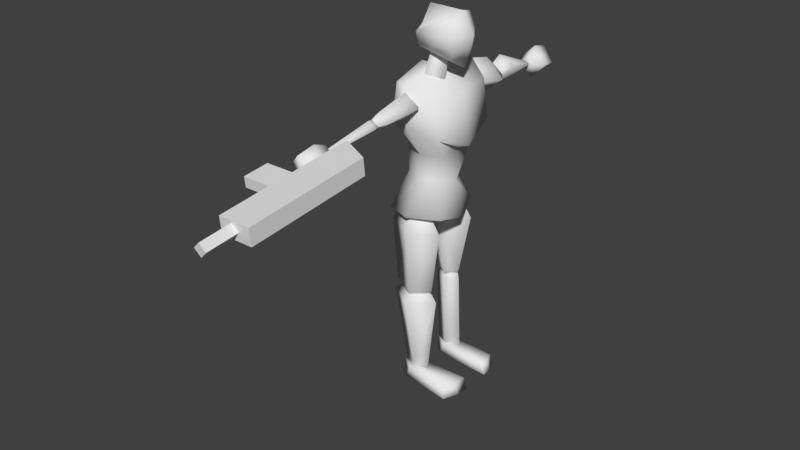 # Source: icegunner.blend  (saved by Blender 2.78.0; exported with 4.5.12 LTS)
import bpy
from mathutils import Matrix  # noqa: F401  (used for matrix-valued properties, if any)

bpy.ops.wm.read_factory_settings(use_empty=True)
scene = bpy.context.scene
scene.name = 'Scene'

# ---- collections
col_collection_1 = bpy.data.collections.new('Collection 1'); scene.collection.children.link(col_collection_1)

# ---- materials (node trees are filled in below, after node groups)
mat_vc = bpy.data.materials.new('vc')
mat_vc.alpha_threshold = 0.0
mat_vc.use_transparent_shadow = False
mat_vc.roughness = 0.5
mat_vc.line_color = (0.0, 0.0, 0.0, 1.0)

# ---- material node trees

# ---- world
world_world = bpy.data.worlds.new('World'); scene.world = world_world
world_world.color = (0.05088, 0.05088, 0.05088)
world_world.use_sun_shadow = False
world_world.sun_shadow_jitter_overblur = 0.0
world_world.cycles.sampling_method = 'MANUAL'

# ---- meshes
me_cube_001 = bpy.data.meshes.new('Cube.001')
me_cube_001.from_pydata([(-3.671, -2.55, 30.03), (-3.695, -2.55, 31.92), (-3.671, -0.6448, 30.03), (-3.695, -0.6448, 31.92), (-1.981, -2.55, 31.54), (-2.005, -2.55, 33.43), (-1.776, -0.6448, 31.72), (-1.8, -0.6448, 33.62), (-2.928, -1.358, 31.07), (-2.943, -1.358, 32.21), (-2.928, 1.307, 31.07), (-2.943, 1.307, 32.21), (-2.582, -1.358, 31.38), (-2.597, -1.358, 32.52), (-2.582, 1.307, 31.38), (-2.597, 1.307, 32.52), (-4.111, -1.811, 30.56), (-4.12, -1.417, 31.29), (-4.101, -1.421, 29.82), (-4.111, -1.027, 30.56), (-3.351, -1.811, 31.27), (-3.36, -1.417, 32.01), (-3.342, -1.421, 30.54), (-3.351, -1.027, 31.27)], [], [(0, 1, 3, 2), (2, 3, 7, 6), (6, 7, 5, 4), (4, 5, 1, 0), (2, 6, 4, 0), (7, 3, 1, 5), (8, 9, 11, 10), (10, 11, 15, 14), (14, 15, 13, 12), (12, 13, 9, 8), (10, 14, 12, 8), (15, 11, 9, 13), (16, 17, 19, 18), (18, 19, 23, 22), (22, 23, 21, 20), (20, 21, 17, 16), (18, 22, 20, 16), (23, 19, 17, 21)])
_ca = me_cube_001.color_attributes.new('Col', 'BYTE_COLOR', 'CORNER')
_ca.data.foreach_set('color', [0.6105, 0.8469, 0.9911, 1.0, 0.0382, 0.0382, 0.04971, 1.0, 0.03955, 0.03955, 0.05127, 1.0, 0.0382, 0.0382, 0.04971, 1.0, 0.0382, 0.0382, 0.04971, 1.0, 0.03955, 0.03955, 0.05127, 1.0, 0.03955, 0.03955, 0.05127, 1.0, 0.03955, 0.03955, 0.05127, 1.0, 0.0382, 0.0382, 0.04971, 1.0, 0.0382, 0.0382, 0.04971, 1.0, 0.5457, 0.7454, 0.8796, 1.0, 0.03955, 0.03955, 0.05127, 1.0, 0.03955, 0.03955, 0.05127, 1.0, 0.6038, 0.8388, 0.9734, 1.0, 0.0382, 0.0382, 0.04971, 1.0, 0.6105, 0.8469, 0.9911, 1.0, 0.03689, 0.03689, 0.04817, 1.0, 0.03955, 0.03955, 0.05127, 1.0, 0.03955, 0.03955, 0.05127, 1.0, 0.5841, 0.807, 0.9387, 1.0, 0.03955, 0.03955, 0.05127, 1.0, 0.03955, 0.03955, 0.05127, 1.0, 0.0382, 0.0382, 0.04971, 1.0, 0.5583, 0.7758, 0.8879, 1.0, 0.01938, 0.01938, 0.02416, 1.0, 0.01938, 0.01938, 0.02416, 1.0, 0.01938, 0.01938, 0.02416, 1.0, 0.01938, 0.01938, 0.02416, 1.0, 0.01938, 0.01938, 0.02416, 1.0, 0.02029, 0.02029, 0.02519, 1.0, 0.01938, 0.01938, 0.02416, 1.0, 0.01938, 0.01938, 0.02416, 1.0, 0.01938, 0.01938, 0.02416, 1.0, 0.01938, 0.01938, 0.02416, 1.0, 0.01938, 0.01938, 0.02416, 1.0, 0.02029, 0.02029, 0.02519, 1.0, 1.0, 1.0, 1.0, 1.0, 1.0, 1.0, 1.0, 1.0, 1.0, 1.0, 1.0, 1.0, 1.0, 1.0, 1.0, 1.0, 0.02029, 0.02029, 0.02519, 1.0, 0.01938, 0.01938, 0.02416, 1.0, 0.01938, 0.01938, 0.02416, 1.0, 0.01938, 0.01938, 0.02416, 1.0, 0.01938, 0.01938, 0.02416, 1.0, 0.01938, 0.01938, 0.02416, 1.0, 0.01938, 0.01938, 0.02416, 1.0, 0.01938, 0.01938, 0.02416, 1.0, 0.01938, 0.01938, 0.02416, 1.0, 0.01938, 0.01938, 0.02416, 1.0, 0.01938, 0.01938, 0.02416, 1.0, 0.01938, 0.01938, 0.02416, 1.0, 0.01938, 0.01938, 0.02416, 1.0, 0.01938, 0.01938, 0.02416, 1.0, 0.01938, 0.01938, 0.02416, 1.0, 0.01938, 0.01938, 0.02416, 1.0, 1.0, 1.0, 1.0, 1.0, 1.0, 1.0, 1.0, 1.0, 1.0, 1.0, 1.0, 1.0, 1.0, 1.0, 1.0, 1.0, 0.01938, 0.01938, 0.02416, 1.0, 0.01938, 0.01938, 0.02416, 1.0, 0.1946, 0.2542, 0.3005, 1.0, 0.552, 0.7605, 0.8879, 1.0, 0.1912, 0.2542, 0.3005, 1.0, 0.01938, 0.01938, 0.02416, 1.0, 0.01938, 0.01938, 0.02416, 1.0, 0.552, 0.7605, 0.8879, 1.0, 0.01938, 0.01938, 0.02416, 1.0, 0.01938, 0.01938, 0.02416, 1.0, 0.01938, 0.01938, 0.02416, 1.0, 0.01938, 0.01938, 0.02416, 1.0])
me_cube_001.materials.append(mat_vc)
me_cube_001.use_remesh_preserve_volume = False
me_cube_001.use_remesh_preserve_attributes = False
me_cube_001.use_mirror_vertex_groups = False
me_cube_001.use_paint_bone_selection = False
me_cube_001.use_paint_mask = True
me_cube_001.update()
me_cube = bpy.data.meshes.new('Cube')
me_cube.from_pydata([(1.033, 1.034, 5.98), (0.6597, -0.912, 6.519), (0.6638, 0.5308, 7.486), (0.3709, -0.6021, 7.266), (1.281, 1.001, 9.326), (1.216, -1.043, 9.046), (1.753, 0.4614, 10.77), (1.321, -0.7926, 10.29), (0.5491, 0.03524, 3.533), (0.2322, 0.04875, 5.598), (0.8479, 0.6077, 3.548), (0.8244, 1.066, 5.749), (0.8546, -0.3663, 3.531), (0.8236, -0.8254, 5.659), (1.19, 0.01215, 3.531), (1.403, 0.01635, 5.708), (0.65, 0.02053, 3.162), (0.8365, 0.2693, 3.174), (0.8657, -0.2791, 3.157), (1.095, -0.005092, 3.162), (0.4423, 0.04622, 6.499), (0.7088, 0.662, 6.493), (0.732, -0.3492, 6.492), (1.043, 0.01896, 6.49), (1.288, 0.03756, 6.708), (0.6939, -0.08971, 7.22), (1.491, 0.02747, 9.417), (1.704, 0.05133, 10.78), (0.6821, -0.00805, 0.5969), (0.5451, 0.03071, 3.201), (0.8717, 0.4037, 0.6127), (0.8572, 0.5266, 3.195), (0.8772, -0.4712, 0.6085), (0.859, -0.3815, 3.203), (1.085, -0.03347, 0.5978), (1.203, 0.009483, 3.205), (0.8297, -0.01189, 0.3417), (0.877, 0.2158, 0.3472), (0.891, -0.2615, 0.3428), (0.9586, -0.03435, 0.3383), (0.6875, 0.01496, 3.595), (0.8404, 0.2804, 3.598), (0.859, -0.297, 3.611), (1.103, -0.006432, 3.608), (2.415, 0.01645, 9.309), (1.461, 0.0218, 9.596), (2.469, 0.6542, 9.864), (1.53, 0.4888, 10.15), (2.471, -0.685, 9.87), (1.511, -0.4845, 10.0), (2.532, -0.01457, 10.47), (1.725, 0.00553, 10.65), (3.189, 0.005795, 9.636), (3.209, 0.1653, 9.776), (3.204, -0.1882, 9.774), (3.221, -0.01106, 9.92), (1.178, 0.01672, 9.86), (1.199, 0.2301, 10.03), (1.203, -0.2265, 10.04), (1.229, 0.01085, 10.24), (4.756, -0.0178, 9.555), (2.873, 0.02288, 9.335), (4.773, 0.1002, 9.642), (2.995, 0.1355, 9.794), (4.759, -0.1531, 9.641), (3.327, -0.4699, 10.07), (4.772, -0.04322, 9.751), (3.213, -0.03449, 10.39), (4.896, -0.01524, 9.605), (4.898, 0.02749, 9.625), (4.899, -0.07597, 9.635), (4.903, -0.02493, 9.667), (3.046, 0.04495, 9.615), (3.067, 0.2158, 9.798), (3.058, -0.214, 9.833), (2.862, -0.0282, 10.19), (0.8133, -0.8132, 8.673), (0.6951, 0.7264, 8.658), (1.101, -0.1031, 8.657), (0.5739, -1.766, 0.07551), (0.5915, -1.628, 0.453), (0.7121, 0.2258, 0.09036), (0.6305, 0.02062, 0.5771), (1.286, -1.598, 0.08146), (1.244, -1.517, 0.4476), (1.13, 0.2468, 0.08876), (1.212, 0.01332, 0.5691), (0.9216, 0.5028, 0.07861), (0.9213, 0.4651, 0.6035), (0.9178, -1.747, 0.08258), (0.9053, -1.636, 0.4441), (4.956, 0.04774, 9.385), (4.979, -0.1848, 9.612), (4.979, 0.2763, 9.616), (5.002, 0.04363, 9.843), (5.944, 0.04102, 9.157), (5.867, -0.4071, 9.499), (5.867, 0.4924, 9.507), (6.044, 0.03325, 9.961), (5.348, 0.5872, 9.586), (5.403, 0.03715, 10.12), (5.293, 0.0469, 9.038), (5.348, -0.5035, 9.576), (0.4145, 0.04215, 10.77), (0.2785, 0.01212, 11.48), (-0.01734, 0.02207, 10.36), (0.1841, -0.163, 11.62), (0.5798, -0.7593, 11.26), (0.5767, -0.738, 12.56), (0.5527, 0.07666, 11.5), (0.5802, -0.109, 12.49), (0.5959, 0.2123, 11.91), (0.5662, -0.9789, 11.86), (-1.009, 1.02, 6.187), (-0.9511, -0.9157, 6.248), (-0.01382, -1.089, 6.087), (-0.1339, 1.153, 6.163), (-0.6668, 0.5305, 7.473), (-0.6846, -0.6093, 7.44), (-0.003213, -0.8135, 7.265), (0.0001788, 0.7945, 7.492), (-1.276, 0.6928, 9.324), (-1.214, -1.041, 9.033), (-0.5156, 1.122, 9.356), (-0.0028, -1.261, 8.564), (-1.471, 0.3696, 10.66), (-1.036, -0.7872, 9.706), (0.009229, 0.6143, 10.89), (0.009656, -1.009, 10.26), (-0.3979, 0.02364, 3.543), (-0.2306, 0.04863, 5.581), (-0.8445, 0.8333, 3.554), (-0.8275, 1.069, 5.734), (-0.8517, -0.5596, 3.544), (-0.8265, -0.8277, 5.646), (-1.347, -0.007096, 3.542), (-1.404, 0.01633, 5.703), (-0.635, 0.01979, 3.175), (-0.8353, 0.2868, 3.185), (-0.8655, -0.2975, 3.174), (-1.111, -0.006263, 3.175), (-0.5284, 0.04804, 6.38), (-0.7976, 0.6739, 6.375), (-0.8219, -0.3555, 6.376), (-1.141, 0.02054, 6.38), (-1.47, 0.02399, 6.277), (0.2656, 0.03925, 5.765), (-0.9075, -0.1078, 7.478), (-1.486, 0.02688, 9.399), (-1.484, 0.05438, 10.6), (0.01107, 0.06532, 10.86), (-0.6802, -0.00766, 0.6039), (-0.2442, 0.02248, 3.181), (-0.8716, 0.4075, 0.6226), (-0.8517, 0.9312, 3.184), (-0.8772, -0.4744, 0.6179), (-0.8506, -0.7539, 3.183), (-1.087, -0.03317, 0.6051), (-1.517, -0.01353, 3.186), (-0.8297, -0.01189, 0.3417), (-0.877, 0.2158, 0.3472), (-0.891, -0.2615, 0.3428), (-0.9586, -0.03435, 0.3383), (-0.6648, 0.0136, 3.625), (-0.8462, 0.3127, 3.63), (-0.8662, -0.3347, 3.634), (-1.144, -0.009159, 3.635), (-2.639, 0.006857, 9.61), (-1.444, 0.02665, 9.604), (-2.664, 0.3183, 9.873), (-1.488, 0.4812, 9.998), (-2.666, -0.3417, 9.878), (-1.49, -0.4775, 9.998), (-2.7, -0.01232, 10.17), (-1.536, 0.001988, 10.43), (-3.11, 0.004519, 9.721), (-3.128, 0.1401, 9.837), (-3.123, -0.1625, 9.836), (-3.137, -0.01067, 9.958), (-1.18, 0.02311, 9.858), (-1.199, 0.2313, 10.02), (-1.201, -0.2251, 10.04), (-1.223, 0.004639, 10.24), (-5.017, -0.01478, 9.527), (-3.134, 0.002069, 9.635), (-5.022, 0.1013, 9.613), (-3.16, 0.2364, 9.824), (-5.023, -0.1497, 9.617), (-3.161, -0.2614, 9.826), (-5.037, -0.02478, 9.716), (-3.186, -0.0126, 10.04), (-5.149, -0.01524, 9.576), (-5.151, 0.02749, 9.596), (-5.152, -0.07597, 9.606), (-5.157, -0.02493, 9.638), (-2.855, 0.003353, 9.721), (-2.871, 0.1626, 9.84), (-2.872, -0.1892, 9.854), (-2.891, -0.01207, 9.999), (0.002796, 0.9976, 8.549), (-0.6507, -0.7889, 8.278), (-0.006865, -0.8827, 8.424), (-0.4536, 0.724, 8.336), (-0.9253, -0.1123, 8.265), (-0.4413, -1.785, 0.0744), (-0.4283, -1.645, 0.4543), (-0.7096, 0.2234, 0.09184), (-0.6292, 0.01619, 0.5769), (-1.418, -1.561, 0.08091), (-1.408, -1.485, 0.447), (-1.132, 0.2441, 0.09019), (-1.214, 0.00847, 0.5686), (-0.9216, 0.5028, 0.07861), (-0.9213, 0.4651, 0.6036), (-0.9179, -1.767, 0.08308), (-0.9053, -1.661, 0.4475), (-4.874, 0.0476, 9.402), (-4.896, -0.1742, 9.619), (-4.896, 0.2656, 9.623), (-4.918, 0.04368, 9.839), (-5.95, 0.04102, 9.162), (-5.882, -0.312, 9.525), (-5.882, 0.3962, 9.531), (-6.025, 0.03444, 9.896), (-5.343, 0.469, 9.585), (-5.387, 0.03827, 10.01), (-5.3, 0.04589, 9.157), (-5.343, -0.3852, 9.578), (-0.318, -0.3162, 10.42), (-0.1474, 0.2946, 10.41), (-0.01143, 0.2317, 10.84), (-0.00262, 0.06476, 11.42), (-0.167, -0.4465, 10.62), (-0.006906, -0.4295, 11.36), (-0.6266, 0.03769, 10.66), (-0.2874, 0.008852, 11.46), (-0.2387, -0.01258, 10.42), (1.219e-10, -0.09336, 11.62), (1.385e-09, -0.2585, 11.61), (-0.1841, -0.163, 11.62), (-0.0005276, -1.016, 10.99), (0.00337, -0.9507, 12.72), (-0.007848, 0.1643, 11.45), (0.002231, 0.2989, 12.74), (-0.3364, -0.7654, 11.21), (-0.5315, -0.7898, 12.52), (-0.5727, 0.09197, 11.53), (-0.7835, 0.03719, 12.22), (-0.003293, -1.233, 11.62), (-0.006056, 0.5196, 11.99), (-0.657, 0.209, 11.58), (-0.5714, -0.9807, 11.65), (-0.0049, -1.309, 12.03), (-0.003533, 0.4796, 12.27), (0.5919, 0.217, 12.23), (0.5678, -0.9445, 12.2), (-0.7861, 0.2149, 12.06), (-0.7286, -1.023, 12.02)], [], [(24, 1, 115, 146), (201, 76, 5, 124), (24, 25, 3, 1), (1, 3, 119, 115), (4, 123, 127, 6), (2, 0, 116, 120), (78, 77, 4, 26), (77, 199, 123, 4), (27, 150, 128, 7), (124, 5, 7, 128), (26, 4, 6, 27), (8, 9, 11, 10), (10, 11, 15, 14), (14, 15, 13, 12), (12, 13, 9, 8), (10, 14, 19, 17), (11, 9, 20, 21), (17, 19, 18, 16), (8, 10, 17, 16), (14, 12, 18, 19), (12, 8, 16, 18), (23, 21, 20, 22), (9, 13, 22, 20), (15, 11, 21, 23), (13, 15, 23, 22), (5, 26, 27, 7), (6, 127, 150, 27), (76, 78, 26, 5), (0, 2, 25, 24), (0, 24, 146, 116), (28, 29, 31, 30), (30, 31, 35, 34), (34, 35, 33, 32), (32, 33, 29, 28), (30, 34, 39, 37), (31, 29, 40, 41), (37, 39, 38, 36), (28, 30, 37, 36), (34, 32, 38, 39), (32, 28, 36, 38), (43, 41, 40, 42), (29, 33, 42, 40), (35, 31, 41, 43), (33, 35, 43, 42), (44, 45, 47, 46), (46, 47, 51, 50), (50, 51, 49, 48), (48, 49, 45, 44), (46, 50, 55, 53), (47, 45, 56, 57), (53, 55, 54, 52), (44, 46, 53, 52), (50, 48, 54, 55), (48, 44, 52, 54), (59, 57, 56, 58), (45, 49, 58, 56), (51, 47, 57, 59), (49, 51, 59, 58), (60, 61, 63, 62), (62, 63, 67, 66), (66, 67, 65, 64), (64, 65, 61, 60), (62, 66, 71, 69), (63, 61, 72, 73), (69, 71, 70, 68), (60, 62, 69, 68), (66, 64, 70, 71), (64, 60, 68, 70), (75, 73, 72, 74), (61, 65, 74, 72), (67, 63, 73, 75), (65, 67, 75, 74), (3, 25, 78, 76), (2, 120, 199, 77), (25, 2, 77, 78), (119, 3, 76, 201), (79, 80, 82, 81), (87, 88, 86, 85), (85, 86, 84, 83), (89, 90, 80, 79), (87, 85, 83, 89), (88, 82, 80, 90), (86, 88, 90, 84), (81, 87, 89, 79), (83, 84, 90, 89), (81, 82, 88, 87), (91, 92, 94, 93), (99, 100, 98, 97), (98, 95, 97), (101, 102, 92, 91), (99, 97, 95, 101), (100, 94, 92, 102), (98, 100, 102, 96), (93, 99, 101, 91), (95, 96, 102, 101), (93, 94, 100, 99), (98, 96, 95), (233, 104, 106, 238), (230, 231, 104, 103), (103, 104, 233, 232), (104, 231, 237, 106), (230, 103, 105, 229), (103, 232, 228, 105), (106, 237, 238), (107, 112, 248, 240), (253, 243, 110, 254), (254, 110, 108, 255), (255, 108, 241, 252), (242, 109, 107, 240), (110, 243, 241, 108), (109, 111, 112, 107), (242, 249, 111, 109), (145, 146, 115, 114), (201, 124, 122, 200), (145, 114, 118, 147), (114, 115, 119, 118), (121, 125, 127, 123), (117, 120, 116, 113), (203, 148, 121, 202), (202, 121, 123, 199), (149, 126, 128, 150), (124, 128, 126, 122), (148, 149, 125, 121), (129, 131, 132, 130), (131, 135, 136, 132), (135, 133, 134, 136), (133, 129, 130, 134), (131, 138, 140, 135), (132, 142, 141, 130), (138, 137, 139, 140), (129, 137, 138, 131), (135, 140, 139, 133), (133, 139, 137, 129), (144, 143, 141, 142), (130, 141, 143, 134), (136, 144, 142, 132), (134, 143, 144, 136), (122, 126, 149, 148), (125, 149, 150, 127), (200, 122, 148, 203), (113, 145, 147, 117), (113, 116, 146, 145), (151, 153, 154, 152), (153, 157, 158, 154), (157, 155, 156, 158), (155, 151, 152, 156), (153, 160, 162, 157), (154, 164, 163, 152), (160, 159, 161, 162), (151, 159, 160, 153), (157, 162, 161, 155), (155, 161, 159, 151), (166, 165, 163, 164), (152, 163, 165, 156), (158, 166, 164, 154), (156, 165, 166, 158), (167, 169, 170, 168), (169, 173, 174, 170), (173, 171, 172, 174), (171, 167, 168, 172), (169, 176, 178, 173), (170, 180, 179, 168), (176, 175, 177, 178), (167, 175, 176, 169), (173, 178, 177, 171), (171, 177, 175, 167), (182, 181, 179, 180), (168, 179, 181, 172), (174, 182, 180, 170), (172, 181, 182, 174), (183, 185, 186, 184), (185, 189, 190, 186), (189, 187, 188, 190), (187, 183, 184, 188), (185, 192, 194, 189), (186, 196, 195, 184), (192, 191, 193, 194), (183, 191, 192, 185), (189, 194, 193, 187), (187, 193, 191, 183), (198, 197, 195, 196), (184, 195, 197, 188), (190, 198, 196, 186), (188, 197, 198, 190), (118, 200, 203, 147), (117, 202, 199, 120), (147, 203, 202, 117), (119, 201, 200, 118), (204, 206, 207, 205), (212, 210, 211, 213), (210, 208, 209, 211), (214, 204, 205, 215), (212, 214, 208, 210), (213, 215, 205, 207), (211, 209, 215, 213), (206, 204, 214, 212), (208, 214, 215, 209), (206, 212, 213, 207), (216, 218, 219, 217), (224, 222, 223, 225), (223, 222, 220), (226, 216, 217, 227), (224, 226, 220, 222), (225, 227, 217, 219), (223, 221, 227, 225), (218, 216, 226, 224), (220, 226, 227, 221), (218, 224, 225, 219), (223, 220, 221), (233, 238, 239, 235), (230, 234, 235, 231), (234, 232, 233, 235), (235, 239, 237, 231), (230, 229, 236, 234), (234, 236, 228, 232), (239, 238, 237), (244, 240, 248, 251), (253, 256, 247, 243), (256, 257, 245, 247), (257, 252, 241, 245), (242, 240, 244, 246), (247, 245, 241, 243), (246, 244, 251, 250), (242, 246, 250, 249), (251, 248, 252, 257), (250, 251, 257, 256), (249, 250, 256, 253), (112, 255, 252, 248), (111, 254, 255, 112), (249, 253, 254, 111)])
me_cube.polygons.foreach_set('use_smooth', [True] * 230)
_ca = me_cube.color_attributes.new('Col', 'BYTE_COLOR', 'CORNER')
_ca.data.foreach_set('color', [0.02122, 0.02122, 0.02956, 1.0, 0.02217, 0.02217, 0.03071, 1.0, 0.02122, 0.02122, 0.02956, 1.0, 0.02122, 0.02122, 0.02956, 1.0, 0.009721, 0.009721, 0.0137, 1.0, 0.009721, 0.009721, 0.0137, 1.0, 0.01033, 0.01033, 0.01444, 1.0, 0.009721, 0.009721, 0.0137, 1.0, 0.04374, 0.04374, 0.06301, 1.0, 0.05951, 0.016, 0.0185, 1.0, 0.05951, 0.01681, 0.02029, 1.0, 0.04374, 0.04374, 0.06301, 1.0, 0.04374, 0.04374, 0.06301, 1.0, 0.05951, 0.01681, 0.02029, 1.0, 0.06125, 0.01521, 0.01764, 1.0, 0.04374, 0.04374, 0.06301, 1.0, 0.05781, 0.01938, 0.02416, 1.0, 0.0865, 0.05127, 0.04667, 1.0, 0.08866, 0.07619, 0.07227, 1.0, 0.04519, 0.04519, 0.0648, 1.0, 0.02315, 0.01764, 0.02122, 1.0, 0.04519, 0.04519, 0.0648, 1.0, 0.04374, 0.04374, 0.06301, 1.0, 0.01521, 0.01521, 0.02029, 1.0, 0.01033, 0.01033, 0.01444, 1.0, 0.01033, 0.01033, 0.01444, 1.0, 0.01033, 0.01033, 0.01444, 1.0, 0.01033, 0.01033, 0.01444, 1.0, 0.01033, 0.01033, 0.01444, 1.0, 0.01033, 0.01033, 0.01444, 1.0, 0.01096, 0.01096, 0.01521, 1.0, 0.01033, 0.01033, 0.01444, 1.0, 0.01033, 0.01033, 0.01444, 1.0, 0.01096, 0.01096, 0.01521, 1.0, 0.01096, 0.01096, 0.01521, 1.0, 0.01033, 0.01033, 0.01444, 1.0, 0.04374, 0.04374, 0.06301, 1.0, 0.04374, 0.04374, 0.06301, 1.0, 0.01444, 0.01444, 0.01938, 1.0, 0.05613, 0.02029, 0.02624, 1.0, 0.04519, 0.04092, 0.05781, 1.0, 0.01681, 0.01521, 0.02029, 1.0, 0.01521, 0.01521, 0.02029, 1.0, 0.01521, 0.01521, 0.02029, 1.0, 0.05951, 0.01444, 0.01681, 1.0, 0.05781, 0.08022, 0.03689, 1.0, 0.05613, 0.08022, 0.03689, 1.0, 0.05951, 0.01444, 0.01681, 1.0, 0.05951, 0.01444, 0.01681, 1.0, 0.05613, 0.08022, 0.03689, 1.0, 0.05951, 0.08228, 0.0382, 1.0, 0.05951, 0.01444, 0.01681, 1.0, 0.06125, 0.01521, 0.01764, 1.0, 0.05613, 0.08022, 0.03689, 1.0, 0.05613, 0.08022, 0.03689, 1.0, 0.05951, 0.01444, 0.01681, 1.0, 0.06125, 0.01521, 0.01764, 1.0, 0.05613, 0.08022, 0.03689, 1.0, 0.05613, 0.08022, 0.03689, 1.0, 0.05951, 0.0185, 0.0185, 1.0, 0.05951, 0.01444, 0.01681, 1.0, 0.05951, 0.01444, 0.01681, 1.0, 0.06125, 0.01521, 0.01764, 1.0, 0.06125, 0.01521, 0.01764, 1.0, 0.05613, 0.08022, 0.03689, 1.0, 0.05448, 0.07819, 0.0356, 1.0, 0.07619, 0.09306, 0.04519, 1.0, 0.05613, 0.07819, 0.0356, 1.0, 0.05781, 0.01444, 0.01681, 1.0, 0.05781, 0.01444, 0.01681, 1.0, 0.05951, 0.01521, 0.01764, 1.0, 0.05781, 0.01444, 0.01681, 1.0, 0.05951, 0.01444, 0.01681, 1.0, 0.05951, 0.01444, 0.01681, 1.0, 0.0648, 0.0185, 0.02217, 1.0, 0.06125, 0.01521, 0.01764, 1.0, 0.06125, 0.01521, 0.01764, 1.0, 0.05951, 0.01444, 0.01681, 1.0, 0.06125, 0.01521, 0.01764, 1.0, 0.06125, 0.01521, 0.01764, 1.0, 0.06125, 0.01521, 0.01764, 1.0, 0.06125, 0.01521, 0.01764, 1.0, 0.06125, 0.016, 0.0185, 1.0, 0.06125, 0.01521, 0.01764, 1.0, 0.1812, 0.162, 0.1144, 1.0, 0.2307, 0.1779, 0.09759, 1.0, 0.2307, 0.1779, 0.09759, 1.0, 0.2122, 0.1714, 0.1022, 1.0, 0.05613, 0.08022, 0.03689, 1.0, 0.05613, 0.08022, 0.03689, 1.0, 0.05613, 0.08022, 0.03689, 1.0, 0.05951, 0.08228, 0.0382, 1.0, 0.05951, 0.08228, 0.0382, 1.0, 0.05613, 0.08022, 0.03689, 1.0, 0.05448, 0.07819, 0.0356, 1.0, 0.05448, 0.07819, 0.0356, 1.0, 0.05613, 0.08022, 0.03689, 1.0, 0.05613, 0.08022, 0.03689, 1.0, 0.05448, 0.07819, 0.0356, 1.0, 0.05613, 0.08022, 0.03689, 1.0, 0.04374, 0.04374, 0.06301, 1.0, 0.04374, 0.04374, 0.06301, 1.0, 0.01521, 0.01521, 0.02029, 1.0, 0.01444, 0.01444, 0.01938, 1.0, 0.01096, 0.01096, 0.01521, 1.0, 0.01096, 0.01096, 0.01521, 1.0, 0.01033, 0.01033, 0.01444, 1.0, 0.01033, 0.01033, 0.01444, 1.0, 0.01033, 0.01033, 0.01444, 1.0, 0.01096, 0.01096, 0.01521, 1.0, 0.01033, 0.01033, 0.01444, 1.0, 0.01033, 0.01033, 0.01444, 1.0, 0.04519, 0.04519, 0.0648, 1.0, 0.02315, 0.01764, 0.02122, 1.0, 0.05448, 0.016, 0.0185, 1.0, 0.04231, 0.04231, 0.05951, 1.0, 0.02122, 0.02122, 0.02956, 1.0, 0.02122, 0.02122, 0.02956, 1.0, 0.02122, 0.02122, 0.02956, 1.0, 0.02217, 0.02217, 0.03071, 1.0, 0.01521, 0.01521, 0.02029, 1.0, 0.05951, 0.01444, 0.01681, 1.0, 0.05951, 0.01444, 0.01681, 1.0, 0.01764, 0.01764, 0.02217, 1.0, 0.01444, 0.01444, 0.01938, 1.0, 0.05951, 0.01444, 0.01681, 1.0, 0.05951, 0.01444, 0.01681, 1.0, 0.01521, 0.01521, 0.02029, 1.0, 0.01521, 0.01521, 0.02029, 1.0, 0.05951, 0.01444, 0.01681, 1.0, 0.05781, 0.01521, 0.01764, 1.0, 0.01521, 0.01521, 0.02029, 1.0, 0.01444, 0.01444, 0.01938, 1.0, 0.05951, 0.01444, 0.01681, 1.0, 0.05951, 0.01444, 0.01681, 1.0, 0.01444, 0.01444, 0.01938, 1.0, 0.01521, 0.01521, 0.02029, 1.0, 0.01521, 0.01521, 0.02029, 1.0, 0.01444, 0.01444, 0.01938, 1.0, 0.01444, 0.01444, 0.01938, 1.0, 0.05951, 0.01444, 0.01681, 1.0, 0.05951, 0.01444, 0.01681, 1.0, 0.05781, 0.01521, 0.01764, 1.0, 0.05951, 0.01521, 0.01764, 1.0, 1.0, 1.0, 1.0, 1.0, 1.0, 1.0, 1.0, 1.0, 1.0, 1.0, 1.0, 1.0, 1.0, 1.0, 1.0, 1.0, 0.01521, 0.01521, 0.02029, 1.0, 0.01764, 0.01764, 0.02217, 1.0, 0.016, 0.016, 0.02122, 1.0, 0.01521, 0.01444, 0.01938, 1.0, 0.016, 0.01521, 0.02029, 1.0, 0.016, 0.01521, 0.02029, 1.0, 0.016, 0.01521, 0.02029, 1.0, 0.016, 0.01521, 0.02029, 1.0, 0.01521, 0.01521, 0.02029, 1.0, 0.01521, 0.01521, 0.02029, 1.0, 0.01521, 0.01444, 0.01938, 1.0, 0.01521, 0.01444, 0.01938, 1.0, 0.05951, 0.01444, 0.01681, 1.0, 0.06125, 0.01521, 0.01764, 1.0, 0.05951, 0.01444, 0.01681, 1.0, 0.05951, 0.01444, 0.01681, 1.0, 0.05781, 0.01521, 0.01764, 1.0, 0.05781, 0.01521, 0.01764, 1.0, 0.05951, 0.01444, 0.01681, 1.0, 0.05951, 0.01444, 0.01681, 1.0, 0.05951, 0.01444, 0.01681, 1.0, 0.05951, 0.01444, 0.01681, 1.0, 0.05951, 0.01444, 0.01681, 1.0, 0.05951, 0.01444, 0.01681, 1.0, 0.05781, 0.01521, 0.01764, 1.0, 0.05951, 0.01444, 0.01681, 1.0, 0.05951, 0.01444, 0.01681, 1.0, 0.05951, 0.01444, 0.01681, 1.0, 0.05613, 0.07819, 0.0356, 1.0, 0.05448, 0.07819, 0.0356, 1.0, 0.05448, 0.07819, 0.0356, 1.0, 0.05613, 0.08022, 0.03689, 1.0, 0.05613, 0.08022, 0.03689, 1.0, 0.05448, 0.07819, 0.0356, 1.0, 0.05951, 0.08228, 0.0382, 1.0, 0.05448, 0.07819, 0.0356, 1.0, 0.05448, 0.07819, 0.0356, 1.0, 0.05448, 0.07819, 0.0356, 1.0, 0.05448, 0.07819, 0.0356, 1.0, 0.05448, 0.07819, 0.0356, 1.0, 0.05448, 0.07819, 0.0356, 1.0, 0.05448, 0.07819, 0.0356, 1.0, 0.05613, 0.08022, 0.03689, 1.0, 0.05613, 0.08022, 0.03689, 1.0, 0.06125, 0.01521, 0.01764, 1.0, 0.06301, 0.016, 0.0185, 1.0, 0.06125, 0.01521, 0.01764, 1.0, 0.06125, 0.01521, 0.01764, 1.0, 0.2346, 0.1812, 0.09531, 1.0, 0.2346, 0.1812, 0.09531, 1.0, 0.2346, 0.1812, 0.09531, 1.0, 0.2307, 0.1779, 0.09759, 1.0, 0.107, 0.1301, 0.159, 1.0, 0.107, 0.1301, 0.159, 1.0, 0.107, 0.1301, 0.159, 1.0, 0.107, 0.1301, 0.159, 1.0, 0.06125, 0.01521, 0.01764, 1.0, 0.06125, 0.01521, 0.01764, 1.0, 0.06301, 0.016, 0.0185, 1.0, 0.06125, 0.01521, 0.01764, 1.0, 0.06301, 0.016, 0.0185, 1.0, 0.06301, 0.016, 0.0185, 1.0, 0.06125, 0.01521, 0.01764, 1.0, 0.06125, 0.01521, 0.01764, 1.0, 0.06125, 0.016, 0.0185, 1.0, 0.06125, 0.01521, 0.01764, 1.0, 0.06125, 0.01521, 0.01764, 1.0, 0.06301, 0.016, 0.0185, 1.0, 1.0, 1.0, 1.0, 1.0, 1.0, 1.0, 1.0, 1.0, 1.0, 1.0, 1.0, 1.0, 1.0, 1.0, 1.0, 1.0, 0.05613, 0.08022, 0.03689, 1.0, 0.05448, 0.07819, 0.0356, 1.0, 0.05613, 0.08022, 0.03689, 1.0, 0.05448, 0.07819, 0.0356, 1.0, 0.05951, 0.08228, 0.0382, 1.0, 0.05613, 0.08022, 0.03689, 1.0, 0.1529, 0.1413, 0.07421, 1.0, 0.1356, 0.1301, 0.06663, 1.0, 0.05448, 0.07819, 0.0356, 1.0, 0.05448, 0.07819, 0.0356, 1.0, 0.05448, 0.07819, 0.0356, 1.0, 0.05613, 0.08022, 0.03689, 1.0, 0.06663, 0.02029, 0.08022, 1.0, 0.3278, 0.3325, 0.3916, 1.0, 0.6172, 0.855, 1.0, 1.0, 0.06663, 0.02029, 0.08022, 1.0, 0.06663, 0.02029, 0.08022, 1.0, 0.6172, 0.8388, 0.9823, 1.0, 0.08228, 0.01681, 0.02416, 1.0, 0.06663, 0.02029, 0.08022, 1.0, 0.6172, 0.855, 1.0, 1.0, 0.07619, 0.01444, 0.02122, 1.0, 0.08022, 0.02029, 0.04231, 1.0, 0.6172, 0.855, 1.0, 1.0, 0.07819, 0.02956, 0.09306, 1.0, 0.08022, 0.02029, 0.04231, 1.0, 0.07819, 0.016, 0.03071, 1.0, 0.06663, 0.02122, 0.08228, 1.0, 0.06663, 0.02029, 0.08022, 1.0, 0.06663, 0.02029, 0.08022, 1.0, 0.0865, 0.0356, 0.1095, 1.0, 0.09759, 0.04817, 0.1329, 1.0, 0.05951, 0.01444, 0.01681, 1.0, 0.06125, 0.01521, 0.01764, 1.0, 0.05951, 0.01444, 0.01681, 1.0, 0.05951, 0.01444, 0.01681, 1.0, 0.624, 0.8469, 0.9911, 1.0, 0.624, 0.8469, 0.9911, 1.0, 0.624, 0.8469, 0.9911, 1.0, 0.624, 0.8469, 0.9911, 1.0, 0.06663, 0.02029, 0.08022, 1.0, 0.06663, 0.02029, 0.08022, 1.0, 0.06663, 0.02029, 0.08022, 1.0, 0.06663, 0.02029, 0.08022, 1.0, 0.6105, 0.8469, 0.9911, 1.0, 0.6105, 0.8469, 0.9911, 1.0, 0.6105, 0.8469, 0.9911, 1.0, 0.6105, 0.8469, 0.9911, 1.0, 0.6105, 0.8469, 0.9911, 1.0, 0.6105, 0.8469, 0.9911, 1.0, 0.6105, 0.8469, 0.9911, 1.0, 0.6105, 0.8469, 0.9911, 1.0, 0.6105, 0.8469, 0.9911, 1.0, 0.6105, 0.8469, 0.9911, 1.0, 0.6105, 0.8469, 0.9911, 1.0, 0.6105, 0.8469, 0.9911, 1.0, 0.07819, 0.016, 0.03071, 1.0, 0.08022, 0.02029, 0.04231, 1.0, 0.07036, 0.02315, 0.0865, 1.0, 0.07819, 0.01938, 0.04231, 1.0, 0.6172, 0.855, 1.0, 1.0, 0.6172, 0.855, 1.0, 1.0, 0.5776, 0.7605, 0.8879, 1.0, 0.6172, 0.855, 1.0, 1.0, 0.08022, 0.02029, 0.04231, 1.0, 0.07619, 0.01444, 0.02122, 1.0, 0.07421, 0.01521, 0.0331, 1.0, 0.07036, 0.02315, 0.0865, 1.0, 0.05951, 0.01681, 0.02029, 1.0, 0.05951, 0.016, 0.0185, 1.0, 0.05448, 0.02315, 0.02956, 1.0, 0.04374, 0.04374, 0.06301, 1.0, 0.02315, 0.01764, 0.02122, 1.0, 0.01521, 0.01521, 0.02029, 1.0, 0.01521, 0.01521, 0.02029, 1.0, 0.01444, 0.01444, 0.01938, 1.0, 0.06301, 0.016, 0.0185, 1.0, 0.07227, 0.02732, 0.02732, 1.0, 0.01444, 0.01444, 0.01938, 1.0, 0.05448, 0.02217, 0.02843, 1.0, 0.06125, 0.01521, 0.01764, 1.0, 0.05951, 0.01681, 0.02029, 1.0, 0.04374, 0.04374, 0.06301, 1.0, 0.04374, 0.04374, 0.06301, 1.0, 0.01444, 0.01444, 0.01938, 1.0, 0.01444, 0.01444, 0.01938, 1.0, 0.01444, 0.01444, 0.01938, 1.0, 0.01444, 0.01444, 0.01938, 1.0, 0.01521, 0.01521, 0.02029, 1.0, 0.01521, 0.01521, 0.02029, 1.0, 0.01521, 0.01521, 0.02029, 1.0, 0.01521, 0.01521, 0.02029, 1.0, 0.01521, 0.01521, 0.02029, 1.0, 0.01521, 0.01521, 0.02029, 1.0, 0.01444, 0.01444, 0.01938, 1.0, 0.01521, 0.01521, 0.02029, 1.0, 0.01521, 0.01521, 0.02029, 1.0, 0.01444, 0.01444, 0.01938, 1.0, 0.01444, 0.01444, 0.01938, 1.0, 0.01521, 0.01521, 0.02029, 1.0, 0.01521, 0.01521, 0.02029, 1.0, 0.01444, 0.01444, 0.02029, 1.0, 0.01444, 0.01444, 0.01938, 1.0, 0.01444, 0.01444, 0.01938, 1.0, 0.01521, 0.01521, 0.02029, 1.0, 0.01521, 0.01521, 0.02029, 1.0, 0.01444, 0.01444, 0.01938, 1.0, 0.01444, 0.01444, 0.01938, 1.0, 0.01521, 0.01521, 0.02029, 1.0, 0.01521, 0.01521, 0.02029, 1.0, 0.01444, 0.01444, 0.01938, 1.0, 0.01444, 0.01444, 0.01938, 1.0, 0.01521, 0.01521, 0.02029, 1.0, 0.01521, 0.01521, 0.02029, 1.0, 0.01444, 0.01444, 0.01938, 1.0, 0.01444, 0.01444, 0.01938, 1.0, 0.01521, 0.01521, 0.02029, 1.0, 0.01444, 0.01444, 0.01938, 1.0, 0.01444, 0.01444, 0.01938, 1.0, 0.01521, 0.01521, 0.02029, 1.0, 0.01444, 0.01444, 0.01938, 1.0, 0.01521, 0.01521, 0.02029, 1.0, 0.01521, 0.01521, 0.02029, 1.0, 0.01521, 0.01521, 0.02029, 1.0, 0.15, 0.117, 0.2195, 1.0, 0.5906, 0.8148, 0.956, 1.0, 0.5457, 0.7305, 0.8796, 1.0, 0.2582, 0.2502, 0.3813, 1.0, 0.09084, 0.02315, 0.0356, 1.0, 0.1714, 0.1221, 0.2051, 1.0, 0.6172, 0.855, 1.0, 1.0, 0.6172, 0.855, 1.0, 1.0, 0.6172, 0.855, 1.0, 1.0, 0.6172, 0.855, 1.0, 1.0, 0.6172, 0.855, 1.0, 1.0, 0.6105, 0.8469, 0.9911, 1.0, 0.6105, 0.8469, 0.9911, 1.0, 0.6105, 0.8469, 0.9911, 1.0, 0.6105, 0.8469, 0.9911, 1.0, 0.09084, 0.02315, 0.0356, 1.0, 0.6172, 0.8469, 0.9911, 1.0, 0.6172, 0.855, 1.0, 1.0, 0.09759, 0.02956, 0.04817, 1.0, 0.5972, 0.8308, 0.9473, 1.0, 0.6038, 0.8308, 0.9473, 1.0, 0.6105, 0.8388, 0.9734, 1.0, 0.6105, 0.8469, 0.9911, 1.0, 0.6172, 0.855, 1.0, 1.0, 0.6172, 0.855, 1.0, 1.0, 0.6172, 0.855, 1.0, 1.0, 0.6172, 0.855, 1.0, 1.0, 0.1046, 0.05613, 0.1413, 1.0, 0.1144, 0.04092, 0.05286, 1.0, 0.117, 0.04519, 0.06663, 1.0, 0.1441, 0.1022, 0.2122, 1.0, 0.6172, 0.855, 1.0, 1.0, 0.6172, 0.855, 1.0, 1.0, 0.2159, 0.1559, 0.1946, 1.0, 0.1529, 0.08228, 0.1046, 1.0, 0.06663, 0.02029, 0.08022, 1.0, 0.06663, 0.02029, 0.08022, 1.0, 0.1714, 0.1221, 0.2051, 1.0, 0.09084, 0.02315, 0.0356, 1.0, 0.6172, 0.855, 1.0, 1.0, 0.6172, 0.855, 1.0, 1.0, 0.6172, 0.855, 1.0, 1.0, 1.0, 1.0, 1.0, 1.0, 1.0, 1.0, 1.0, 1.0, 1.0, 1.0, 1.0, 1.0, 1.0, 1.0, 1.0, 1.0, 0.6172, 0.855, 1.0, 1.0, 0.6172, 0.855, 1.0, 1.0, 0.6172, 0.855, 1.0, 1.0, 0.6172, 0.855, 1.0, 1.0, 0.06848, 0.02315, 0.08438, 1.0, 0.4233, 0.4793, 0.5711, 1.0, 0.2705, 0.2423, 0.2918, 1.0, 0.07619, 0.01444, 0.02122, 1.0, 1.0, 1.0, 1.0, 1.0, 1.0, 1.0, 1.0, 1.0, 1.0, 1.0, 1.0, 1.0, 1.0, 1.0, 1.0, 1.0, 1.0, 1.0, 1.0, 1.0, 1.0, 1.0, 1.0, 1.0, 1.0, 1.0, 1.0, 1.0, 1.0, 1.0, 1.0, 1.0, 0.06848, 0.02315, 0.08438, 1.0, 0.07619, 0.01444, 0.02122, 1.0, 0.07619, 0.01444, 0.02122, 1.0, 0.06663, 0.02029, 0.06848, 1.0, 1.0, 1.0, 1.0, 1.0, 1.0, 1.0, 1.0, 1.0, 1.0, 1.0, 1.0, 1.0, 0.6172, 0.855, 1.0, 1.0, 0.07819, 0.0137, 0.02029, 1.0, 0.6172, 0.855, 1.0, 1.0, 0.07819, 0.0137, 0.02029, 1.0, 0.6172, 0.855, 1.0, 1.0, 0.6172, 0.855, 1.0, 1.0, 0.6172, 0.855, 1.0, 1.0, 0.6172, 0.855, 1.0, 1.0, 0.6172, 0.855, 1.0, 1.0, 0.6172, 0.855, 1.0, 1.0, 0.08866, 0.02029, 0.02843, 1.0, 0.2874, 0.2542, 0.3095, 1.0, 0.2874, 0.2542, 0.3095, 1.0, 0.08866, 0.02029, 0.02843, 1.0, 0.6172, 0.855, 1.0, 1.0, 0.6172, 0.855, 1.0, 1.0, 0.6172, 0.855, 1.0, 1.0, 0.6172, 0.855, 1.0, 1.0, 0.6172, 0.855, 1.0, 1.0, 0.08022, 0.01444, 0.02122, 1.0, 0.6172, 0.855, 1.0, 1.0, 0.6172, 0.855, 1.0, 1.0, 0.6172, 0.855, 1.0, 1.0, 0.08866, 0.02029, 0.02843, 1.0, 0.6172, 0.855, 1.0, 1.0, 0.6172, 0.855, 1.0, 1.0, 0.07819, 0.0137, 0.02029, 1.0, 0.6172, 0.855, 1.0, 1.0, 0.6105, 0.8469, 0.9911, 1.0, 0.6172, 0.855, 1.0, 1.0, 0.6172, 0.855, 1.0, 1.0, 0.6105, 0.8469, 0.9911, 1.0, 0.02122, 0.02122, 0.02956, 1.0, 0.02122, 0.02122, 0.02956, 1.0, 0.02122, 0.02122, 0.02956, 1.0, 0.02217, 0.02217, 0.03071, 1.0, 0.009721, 0.009721, 0.0137, 1.0, 0.009721, 0.009721, 0.0137, 1.0, 0.009721, 0.009721, 0.0137, 1.0, 0.01033, 0.01033, 0.01444, 1.0, 0.04374, 0.04374, 0.06301, 1.0, 0.04374, 0.04374, 0.06301, 1.0, 0.04374, 0.04374, 0.06301, 1.0, 0.04374, 0.04374, 0.06301, 1.0, 0.04374, 0.04374, 0.06301, 1.0, 0.04374, 0.04374, 0.06301, 1.0, 0.06125, 0.01521, 0.01764, 1.0, 0.04374, 0.04374, 0.06301, 1.0, 0.01521, 0.01521, 0.02029, 1.0, 0.01444, 0.01444, 0.01938, 1.0, 0.08866, 0.07819, 0.07421, 1.0, 0.0865, 0.05127, 0.04667, 1.0, 0.04519, 0.04092, 0.05613, 1.0, 0.01521, 0.01521, 0.02029, 1.0, 0.04374, 0.04374, 0.06301, 1.0, 0.04374, 0.04374, 0.06301, 1.0, 0.009721, 0.009721, 0.0137, 1.0, 0.009721, 0.009721, 0.0137, 1.0, 0.01444, 0.01444, 0.01938, 1.0, 0.0137, 0.0137, 0.0185, 1.0, 0.01033, 0.01033, 0.01444, 1.0, 0.01033, 0.01033, 0.01444, 1.0, 0.01096, 0.01096, 0.01521, 1.0, 0.01033, 0.01033, 0.01444, 1.0, 0.01096, 0.01096, 0.01521, 1.0, 0.01096, 0.01096, 0.01521, 1.0, 0.01096, 0.01096, 0.01521, 1.0, 0.01096, 0.01096, 0.01521, 1.0, 0.04374, 0.04374, 0.06301, 1.0, 0.05613, 0.02029, 0.02624, 1.0, 0.01521, 0.01444, 0.01938, 1.0, 0.04374, 0.04374, 0.06301, 1.0, 0.04374, 0.04374, 0.06301, 1.0, 0.01521, 0.01521, 0.02029, 1.0, 0.01444, 0.01444, 0.01938, 1.0, 0.01521, 0.01521, 0.02029, 1.0, 0.05613, 0.08022, 0.03689, 1.0, 0.05613, 0.08022, 0.03689, 1.0, 0.05448, 0.07819, 0.0356, 1.0, 0.05613, 0.08022, 0.03689, 1.0, 0.05613, 0.08022, 0.03689, 1.0, 0.05781, 0.08228, 0.0382, 1.0, 0.05613, 0.08022, 0.03689, 1.0, 0.05448, 0.07819, 0.0356, 1.0, 0.05613, 0.08022, 0.03689, 1.0, 0.05613, 0.08022, 0.03689, 1.0, 0.05613, 0.08022, 0.03689, 1.0, 0.05613, 0.08022, 0.03689, 1.0, 0.05613, 0.08022, 0.03689, 1.0, 0.05613, 0.08022, 0.03689, 1.0, 0.05613, 0.08022, 0.03689, 1.0, 0.05613, 0.08022, 0.03689, 1.0, 0.05613, 0.08022, 0.03689, 1.0, 0.1095, 0.1144, 0.05613, 1.0, 0.0865, 0.0999, 0.04667, 1.0, 0.05781, 0.08228, 0.0382, 1.0, 0.05448, 0.07819, 0.0356, 1.0, 0.05613, 0.08022, 0.03689, 1.0, 0.05448, 0.07819, 0.0356, 1.0, 0.05613, 0.08022, 0.03689, 1.0, 0.2384, 0.1845, 0.09759, 1.0, 0.2346, 0.1812, 0.09531, 1.0, 0.2384, 0.1845, 0.09759, 1.0, 0.2346, 0.1812, 0.09531, 1.0, 0.05613, 0.08022, 0.03689, 1.0, 0.05613, 0.08022, 0.03689, 1.0, 0.117, 0.1221, 0.06125, 1.0, 0.05613, 0.08022, 0.03689, 1.0, 0.05613, 0.08022, 0.03689, 1.0, 0.06848, 0.0865, 0.04092, 1.0, 0.08022, 0.09531, 0.04519, 1.0, 0.05613, 0.08022, 0.03689, 1.0, 0.05448, 0.07819, 0.0356, 1.0, 0.05781, 0.08022, 0.03689, 1.0, 0.05613, 0.08022, 0.03689, 1.0, 0.05613, 0.08022, 0.03689, 1.0, 0.2346, 0.1812, 0.09531, 1.0, 0.2346, 0.1812, 0.09531, 1.0, 0.2307, 0.1779, 0.09759, 1.0, 0.2346, 0.1812, 0.09531, 1.0, 0.05613, 0.08022, 0.03689, 1.0, 0.05613, 0.08022, 0.03689, 1.0, 0.05613, 0.08022, 0.03689, 1.0, 0.05613, 0.08022, 0.03689, 1.0, 0.05613, 0.08022, 0.03689, 1.0, 0.06125, 0.08438, 0.0382, 1.0, 0.05613, 0.08022, 0.03689, 1.0, 0.05448, 0.07819, 0.0356, 1.0, 0.05613, 0.08022, 0.03689, 1.0, 0.05448, 0.07819, 0.0356, 1.0, 0.05613, 0.08022, 0.03689, 1.0, 0.05613, 0.08022, 0.03689, 1.0, 0.04374, 0.04374, 0.06301, 1.0, 0.01521, 0.01444, 0.01938, 1.0, 0.01521, 0.01521, 0.02029, 1.0, 0.04374, 0.04374, 0.06301, 1.0, 0.01033, 0.01033, 0.01444, 1.0, 0.01096, 0.01096, 0.01521, 1.0, 0.01033, 0.01033, 0.01444, 1.0, 0.01096, 0.01096, 0.01521, 1.0, 0.01033, 0.01033, 0.01444, 1.0, 0.009721, 0.009721, 0.0137, 1.0, 0.009721, 0.009721, 0.0137, 1.0, 0.01521, 0.01033, 0.01444, 1.0, 0.04374, 0.04374, 0.06301, 1.0, 0.04374, 0.04374, 0.06301, 1.0, 0.04374, 0.04374, 0.06301, 1.0, 0.04817, 0.03689, 0.05127, 1.0, 0.02217, 0.02217, 0.03071, 1.0, 0.02217, 0.02217, 0.03071, 1.0, 0.02122, 0.02122, 0.02956, 1.0, 0.02122, 0.02122, 0.02956, 1.0, 0.01444, 0.01444, 0.01938, 1.0, 0.01444, 0.01444, 0.01938, 1.0, 0.0999, 0.09084, 0.08228, 1.0, 0.0999, 0.09084, 0.08228, 1.0, 0.01444, 0.01444, 0.01938, 1.0, 0.01444, 0.01444, 0.01938, 1.0, 0.0999, 0.09084, 0.08228, 1.0, 0.09759, 0.08866, 0.08022, 1.0, 0.01521, 0.01521, 0.02029, 1.0, 0.01521, 0.01521, 0.02029, 1.0, 0.0999, 0.09084, 0.08228, 1.0, 0.0999, 0.09084, 0.08228, 1.0, 0.01521, 0.01521, 0.02029, 1.0, 0.01521, 0.01521, 0.02029, 1.0, 0.0999, 0.09084, 0.08228, 1.0, 0.0999, 0.09084, 0.08228, 1.0, 0.01444, 0.01444, 0.01938, 1.0, 0.01444, 0.01444, 0.01938, 1.0, 0.01444, 0.01444, 0.01938, 1.0, 0.01444, 0.01444, 0.01938, 1.0, 0.0999, 0.09084, 0.08228, 1.0, 0.0999, 0.09084, 0.08228, 1.0, 0.0999, 0.09084, 0.08228, 1.0, 0.0999, 0.09084, 0.08228, 1.0, 1.0, 1.0, 1.0, 1.0, 1.0, 1.0, 1.0, 1.0, 1.0, 1.0, 1.0, 1.0, 1.0, 1.0, 1.0, 1.0, 0.01444, 0.01444, 0.01938, 1.0, 0.01521, 0.01521, 0.02029, 1.0, 0.01444, 0.01444, 0.01938, 1.0, 0.01444, 0.01444, 0.01938, 1.0, 0.01521, 0.01521, 0.02029, 1.0, 0.01444, 0.01444, 0.01938, 1.0, 0.01444, 0.01444, 0.01938, 1.0, 0.01521, 0.01521, 0.02029, 1.0, 0.1022, 0.08866, 0.08022, 1.0, 0.1022, 0.0865, 0.07819, 1.0, 0.1022, 0.08866, 0.08022, 1.0, 0.0999, 0.08866, 0.08022, 1.0, 0.0999, 0.09084, 0.08228, 1.0, 0.0999, 0.09084, 0.08228, 1.0, 0.1022, 0.09306, 0.08438, 1.0, 0.1022, 0.09306, 0.08438, 1.0, 0.0999, 0.09084, 0.08228, 1.0, 0.0999, 0.09084, 0.08228, 1.0, 0.0999, 0.09084, 0.08228, 1.0, 0.0999, 0.09084, 0.08228, 1.0, 0.0999, 0.09084, 0.08228, 1.0, 0.0999, 0.09084, 0.08228, 1.0, 0.0999, 0.09084, 0.08228, 1.0, 0.09759, 0.08866, 0.08022, 1.0, 0.0999, 0.09084, 0.08228, 1.0, 0.0999, 0.09084, 0.08228, 1.0, 0.0999, 0.09084, 0.08228, 1.0, 0.0999, 0.09084, 0.08228, 1.0, 0.4564, 0.5776, 0.7231, 1.0, 0.552, 0.7379, 0.8879, 1.0, 0.06125, 0.02029, 0.07819, 1.0, 0.06125, 0.02029, 0.07819, 1.0, 0.6172, 0.855, 1.0, 1.0, 0.6172, 0.855, 1.0, 1.0, 0.04971, 0.02217, 0.08022, 1.0, 0.06125, 0.02029, 0.07819, 1.0, 0.4969, 0.6376, 0.7913, 1.0, 0.08022, 0.01444, 0.02122, 1.0, 0.07619, 0.02416, 0.04092, 1.0, 0.1248, 0.1384, 0.2423, 1.0, 0.08022, 0.01444, 0.02122, 1.0, 0.2918, 0.2961, 0.4342, 1.0, 0.02029, 0.02416, 0.07819, 1.0, 0.06125, 0.016, 0.02956, 1.0, 0.6172, 0.855, 1.0, 1.0, 0.6172, 0.855, 1.0, 1.0, 0.6172, 0.855, 1.0, 1.0, 0.6172, 0.855, 1.0, 1.0, 0.06125, 0.02029, 0.07819, 1.0, 0.06125, 0.02029, 0.07819, 1.0, 0.06125, 0.02029, 0.07819, 1.0, 0.06125, 0.02029, 0.07819, 1.0, 0.6172, 0.855, 1.0, 1.0, 0.6172, 0.855, 1.0, 1.0, 0.6172, 0.855, 1.0, 1.0, 0.6172, 0.855, 1.0, 1.0, 0.4564, 0.5776, 0.7231, 1.0, 0.2664, 0.2664, 0.402, 1.0, 0.2623, 0.2623, 0.3968, 1.0, 0.552, 0.7379, 0.8879, 1.0, 0.4969, 0.6376, 0.7913, 1.0, 0.08438, 0.0185, 0.02843, 1.0, 0.08228, 0.016, 0.02416, 1.0, 0.08022, 0.01444, 0.02122, 1.0, 0.08022, 0.01444, 0.02122, 1.0, 0.08228, 0.016, 0.02315, 1.0, 0.09759, 0.0319, 0.05781, 1.0, 0.2918, 0.2961, 0.4342, 1.0, 0.05951, 0.01444, 0.01681, 1.0, 0.05951, 0.01444, 0.01681, 1.0, 0.05951, 0.01444, 0.01681, 1.0, 0.05951, 0.01444, 0.01681, 1.0, 0.02122, 0.02519, 0.08022, 1.0, 0.03434, 0.02122, 0.06125, 1.0, 0.0319, 0.02315, 0.07819, 1.0, 0.07619, 0.02416, 0.04092, 1.0, 0.04971, 0.02217, 0.08022, 1.0, 0.05951, 0.02122, 0.08022, 1.0, 0.06125, 0.02029, 0.07819, 1.0, 0.06125, 0.02029, 0.08022, 1.0, 0.07619, 0.02416, 0.04092, 1.0, 0.0319, 0.02315, 0.07819, 1.0, 0.04519, 0.02122, 0.07819, 1.0, 0.1248, 0.1384, 0.2423, 1.0, 0.2918, 0.3005, 0.4397, 1.0, 0.2874, 0.2961, 0.4342, 1.0, 0.2582, 0.2542, 0.3864, 1.0, 0.2582, 0.2542, 0.3864, 1.0, 0.1683, 0.1301, 0.2384, 1.0, 0.1714, 0.1301, 0.2423, 1.0, 0.4233, 0.521, 0.6724, 1.0, 0.2582, 0.2542, 0.3864, 1.0, 0.1714, 0.1301, 0.2423, 1.0, 0.1714, 0.1329, 0.2423, 1.0, 0.08438, 0.0185, 0.02956, 1.0, 0.1441, 0.07421, 0.1022, 1.0, 0.2747, 0.2831, 0.4179, 1.0, 0.2918, 0.3005, 0.4397, 1.0, 0.1779, 0.1413, 0.2542, 1.0, 0.08228, 0.01764, 0.02843, 1.0, 0.4125, 0.4179, 0.3325, 1.0, 0.4125, 0.4179, 0.3325, 1.0, 0.4125, 0.4179, 0.3325, 1.0, 0.4072, 0.4125, 0.3278, 1.0, 0.2582, 0.2542, 0.3864, 1.0, 0.3419, 0.3813, 0.5271, 1.0, 0.3185, 0.3515, 0.491, 1.0, 0.2582, 0.2542, 0.3864, 1.0, 1.0, 1.0, 1.0, 1.0, 1.0, 1.0, 1.0, 1.0, 1.0, 1.0, 1.0, 1.0, 1.0, 1.0, 1.0, 1.0, 0.4125, 0.4179, 0.3325, 1.0, 0.4125, 0.4179, 0.3325, 1.0, 0.4125, 0.4179, 0.3325, 1.0, 0.4072, 0.4125, 0.3278, 1.0, 0.807, 0.5841, 0.5395, 1.0, 0.807, 0.5841, 0.5395, 1.0, 0.807, 0.5841, 0.5395, 1.0, 0.807, 0.5841, 0.5395, 1.0, 0.4072, 0.4125, 0.3278, 1.0, 0.4072, 0.4125, 0.3278, 1.0, 0.4072, 0.4125, 0.3278, 1.0, 0.4072, 0.4125, 0.3278, 1.0, 0.6105, 0.8469, 0.9911, 1.0, 0.6105, 0.8469, 0.9911, 1.0, 0.6105, 0.8469, 0.9911, 1.0, 0.6105, 0.8469, 0.9911, 1.0, 0.1779, 0.1413, 0.2542, 1.0, 0.09759, 0.04092, 0.0865, 1.0, 0.08022, 0.01444, 0.02122, 1.0, 0.08228, 0.01764, 0.02843, 1.0, 0.6172, 0.855, 1.0, 1.0, 0.6172, 0.855, 1.0, 1.0, 0.6172, 0.855, 1.0, 1.0, 0.6172, 0.855, 1.0, 1.0, 0.08438, 0.0185, 0.02956, 1.0, 0.08022, 0.01444, 0.02122, 1.0, 0.1301, 0.07227, 0.1329, 1.0, 0.1441, 0.07421, 0.1022, 1.0, 0.04374, 0.04374, 0.06301, 1.0, 0.04374, 0.04374, 0.06301, 1.0, 0.05127, 0.0319, 0.04374, 1.0, 0.04374, 0.04374, 0.06301, 1.0, 0.04519, 0.04092, 0.05613, 1.0, 0.01521, 0.01521, 0.02029, 1.0, 0.01521, 0.01521, 0.02029, 1.0, 0.01521, 0.01521, 0.02029, 1.0, 0.04374, 0.04374, 0.06301, 1.0, 0.05127, 0.0319, 0.04374, 1.0, 0.01521, 0.01521, 0.02029, 1.0, 0.04817, 0.03689, 0.05127, 1.0, 0.06125, 0.01521, 0.01764, 1.0, 0.04374, 0.04374, 0.06301, 1.0, 0.04374, 0.04374, 0.06301, 1.0, 0.04374, 0.04374, 0.06301, 1.0, 0.01521, 0.01521, 0.02029, 1.0, 0.01444, 0.01444, 0.01938, 1.0, 0.01444, 0.01444, 0.01938, 1.0, 0.01444, 0.01444, 0.01938, 1.0, 0.01521, 0.01521, 0.02029, 1.0, 0.01521, 0.01521, 0.02029, 1.0, 0.01444, 0.01444, 0.01938, 1.0, 0.01444, 0.01444, 0.01938, 1.0, 0.01521, 0.01521, 0.02029, 1.0, 0.01444, 0.01444, 0.01938, 1.0, 0.01444, 0.01444, 0.01938, 1.0, 0.01444, 0.01444, 0.01938, 1.0, 0.01444, 0.01444, 0.01938, 1.0, 0.01444, 0.01444, 0.01938, 1.0, 0.01444, 0.01444, 0.01938, 1.0, 0.01444, 0.01444, 0.01938, 1.0, 0.02217, 0.02217, 0.03071, 1.0, 0.02217, 0.02217, 0.03071, 1.0, 0.02122, 0.02122, 0.02956, 1.0, 0.02217, 0.02217, 0.03071, 1.0, 0.01444, 0.01444, 0.01938, 1.0, 0.01444, 0.01444, 0.01938, 1.0, 0.01444, 0.01444, 0.01938, 1.0, 0.01444, 0.01444, 0.01938, 1.0, 0.01444, 0.01444, 0.01938, 1.0, 0.01444, 0.01444, 0.01938, 1.0, 0.01444, 0.01444, 0.01938, 1.0, 0.01444, 0.01444, 0.01938, 1.0, 0.02122, 0.02122, 0.02956, 1.0, 0.02122, 0.02122, 0.02956, 1.0, 0.02217, 0.02217, 0.03071, 1.0, 0.02217, 0.02217, 0.03071, 1.0, 0.01444, 0.01444, 0.01938, 1.0, 0.01444, 0.01444, 0.01938, 1.0, 0.01444, 0.01444, 0.01938, 1.0, 0.01444, 0.01444, 0.01938, 1.0, 0.01444, 0.01444, 0.01938, 1.0, 0.01444, 0.01444, 0.01938, 1.0, 0.01444, 0.01444, 0.01938, 1.0, 0.01444, 0.01444, 0.01938, 1.0, 0.3185, 0.3515, 0.491, 1.0, 0.3095, 0.3325, 0.4735, 1.0, 0.2582, 0.2542, 0.3864, 1.0, 0.2582, 0.2542, 0.3864, 1.0, 0.4678, 0.5972, 0.7454, 1.0, 0.6172, 0.855, 1.0, 1.0, 0.6172, 0.855, 1.0, 1.0, 0.4564, 0.5711, 0.7157, 1.0, 0.6172, 0.855, 1.0, 1.0, 0.6172, 0.855, 1.0, 1.0, 0.6172, 0.855, 1.0, 1.0, 0.6172, 0.855, 1.0, 1.0, 0.3185, 0.3515, 0.491, 1.0, 0.2582, 0.2542, 0.3864, 1.0, 0.5841, 0.7991, 0.9473, 1.0, 0.6172, 0.855, 1.0, 1.0, 0.6172, 0.855, 1.0, 1.0, 0.6172, 0.855, 1.0, 1.0, 0.6172, 0.855, 1.0, 1.0, 0.3185, 0.3419, 0.4851, 1.0, 0.4397, 0.5457, 0.7011, 1.0, 0.107, 0.05951, 0.1441, 1.0, 0.117, 0.07036, 0.159, 1.0, 0.6172, 0.855, 1.0, 1.0, 0.6172, 0.855, 1.0, 1.0, 0.4397, 0.552, 0.7084, 1.0, 0.3185, 0.3467, 0.4851, 1.0, 0.3095, 0.3325, 0.4735, 1.0, 0.3185, 0.3515, 0.491, 1.0, 0.6172, 0.855, 1.0, 1.0, 0.5711, 0.7758, 0.9216, 1.0, 0.6172, 0.855, 1.0, 1.0, 0.4735, 0.6038, 0.7605, 1.0, 0.4397, 0.552, 0.7084, 1.0, 0.6172, 0.855, 1.0, 1.0, 0.1946, 0.1651, 0.2831, 1.0, 0.4678, 0.5972, 0.7454, 1.0, 0.4564, 0.5711, 0.7157, 1.0, 0.1946, 0.1651, 0.2831, 1.0, 0.6172, 0.855, 1.0, 1.0, 0.6172, 0.855, 1.0, 1.0, 0.6172, 0.855, 1.0, 1.0, 1.0, 1.0, 1.0, 1.0, 1.0, 1.0, 1.0, 1.0, 1.0, 1.0, 1.0, 1.0, 1.0, 1.0, 1.0, 1.0, 0.6172, 0.855, 1.0, 1.0, 0.6105, 0.8469, 0.9911, 1.0, 0.5395, 0.6867, 0.807, 1.0, 0.6172, 0.855, 1.0, 1.0, 0.07227, 0.01681, 0.04519, 1.0, 0.07619, 0.01444, 0.02122, 1.0, 0.08866, 0.02122, 0.02956, 1.0, 0.08228, 0.016, 0.02315, 1.0, 1.0, 1.0, 1.0, 1.0, 1.0, 1.0, 1.0, 1.0, 1.0, 1.0, 1.0, 1.0, 1.0, 1.0, 1.0, 1.0, 1.0, 1.0, 1.0, 1.0, 1.0, 1.0, 1.0, 1.0, 1.0, 1.0, 1.0, 1.0, 1.0, 1.0, 1.0, 1.0, 0.07227, 0.01681, 0.04519, 1.0, 0.07619, 0.01444, 0.02122, 1.0, 0.07619, 0.01444, 0.02122, 1.0, 0.07619, 0.01444, 0.02122, 1.0, 1.0, 1.0, 1.0, 1.0, 1.0, 1.0, 1.0, 1.0, 1.0, 1.0, 1.0, 1.0, 0.07819, 0.01444, 0.02122, 1.0, 0.07819, 0.0137, 0.02029, 1.0, 0.6172, 0.855, 1.0, 1.0, 0.08022, 0.01444, 0.02122, 1.0, 0.6172, 0.855, 1.0, 1.0, 0.6172, 0.855, 1.0, 1.0, 0.6172, 0.855, 1.0, 1.0, 0.6172, 0.855, 1.0, 1.0, 0.6172, 0.855, 1.0, 1.0, 0.6172, 0.855, 1.0, 1.0, 0.6172, 0.855, 1.0, 1.0, 0.6172, 0.855, 1.0, 1.0, 0.6172, 0.855, 1.0, 1.0, 0.6172, 0.855, 1.0, 1.0, 0.6172, 0.855, 1.0, 1.0, 0.6172, 0.855, 1.0, 1.0, 0.5906, 0.807, 0.9647, 1.0, 0.08022, 0.01444, 0.02122, 1.0, 0.07819, 0.01444, 0.02122, 1.0, 0.08438, 0.0185, 0.02624, 1.0, 0.6172, 0.855, 1.0, 1.0, 0.6172, 0.855, 1.0, 1.0, 0.6172, 0.855, 1.0, 1.0, 0.6172, 0.855, 1.0, 1.0, 0.08438, 0.016, 0.02315, 1.0, 0.07819, 0.01444, 0.02122, 1.0, 0.08022, 0.01444, 0.02122, 1.0, 0.1274, 0.05127, 0.07036, 1.0, 0.5906, 0.807, 0.9647, 1.0, 0.08438, 0.0185, 0.02624, 1.0, 0.1779, 0.1095, 0.1413, 1.0, 0.6172, 0.855, 1.0, 1.0, 0.08022, 0.01444, 0.02122, 1.0, 0.6172, 0.855, 1.0, 1.0, 0.6172, 0.855, 1.0, 1.0, 0.6172, 0.855, 1.0, 1.0, 0.1274, 0.05127, 0.07036, 1.0, 0.08022, 0.01444, 0.02122, 1.0, 0.6172, 0.855, 1.0, 1.0, 0.6172, 0.855, 1.0, 1.0, 0.6172, 0.855, 1.0, 1.0, 0.1845, 0.1195, 0.15, 1.0, 0.6172, 0.855, 1.0, 1.0, 0.6172, 0.855, 1.0, 1.0, 0.07819, 0.0137, 0.02029, 1.0, 0.2874, 0.2542, 0.3095, 1.0, 0.6172, 0.855, 1.0, 1.0, 0.6172, 0.855, 1.0, 1.0, 0.6172, 0.855, 1.0, 1.0, 0.6172, 0.855, 1.0, 1.0, 0.2874, 0.2542, 0.3095, 1.0, 0.07819, 0.0137, 0.02029, 1.0, 0.6172, 0.855, 1.0, 1.0, 0.6172, 0.855, 1.0, 1.0, 0.6172, 0.855, 1.0, 1.0, 0.6172, 0.855, 1.0, 1.0])
me_cube.materials.append(mat_vc)
me_cube.use_remesh_preserve_volume = False
me_cube.use_remesh_preserve_attributes = False
me_cube.use_mirror_vertex_groups = False
me_cube.use_paint_bone_selection = False
me_cube.use_paint_mask = True
me_cube.update()
arm_armature = bpy.data.armatures.new('Armature')  # bones are not reproduced

# ---- objects
ob_armature = bpy.data.objects.new('Armature', arm_armature)
ob_cube_001 = bpy.data.objects.new('Cube.001', me_cube_001)
ob_cube = bpy.data.objects.new('Cube', me_cube)

# ---- transforms, parenting, visibility, modifiers, constraints
ob_armature.location = (-0.3752, 0.1959, 3.883)
ob_armature.rotation_euler = (0.0, -0.0, 1.571)
ob_armature.scale = (0.6587, 0.6587, 0.6587)
ob_armature.lineart.crease_threshold = 0.0
ob_cube_001.parent = ob_armature
ob_cube_001.matrix_parent_inverse = Matrix(((1.0, 0.0, 0.0, -0.0), (0.0, 1.0, 0.0, -0.0), (0.0, 0.0, 1.0, -5.9), (0.0, 0.0, 0.0, 1.0)))
ob_cube_001.location = (0.0, 0.0, 0.0)
ob_cube_001.scale = (2.498, 0.5593, 0.2964)
ob_cube_001.lineart.crease_threshold = 0.0
_vg = ob_cube_001.vertex_groups.new(name='spine1')
_vg = ob_cube_001.vertex_groups.new(name='spine2')
_vg = ob_cube_001.vertex_groups.new(name='spine3')
_vg = ob_cube_001.vertex_groups.new(name='spineneck')
_vg = ob_cube_001.vertex_groups.new(name='spinehead')
_vg = ob_cube_001.vertex_groups.new(name='arm1.L')
_vg = ob_cube_001.vertex_groups.new(name='arm2.L')
_vg = ob_cube_001.vertex_groups.new(name='armhand.L')
_vg = ob_cube_001.vertex_groups.new(name='arm1.R')
_vg = ob_cube_001.vertex_groups.new(name='arm2.R')
_vg = ob_cube_001.vertex_groups.new(name='armhand.R')
_vg.add([0, 1, 2, 3, 4, 5, 6, 7, 8, 9, 10, 11, 12, 13, 14, 15, 16, 17, 18, 19, 20, 21, 22, 23], 1.0, 'REPLACE')
_vg = ob_cube_001.vertex_groups.new(name='leg1.L')
_vg = ob_cube_001.vertex_groups.new(name='leg2.L')
_vg = ob_cube_001.vertex_groups.new(name='legfoot.L')
_vg = ob_cube_001.vertex_groups.new(name='ikF.L')
_vg = ob_cube_001.vertex_groups.new(name='ikFP.L')
_vg = ob_cube_001.vertex_groups.new(name='ikAP.L')
_vg = ob_cube_001.vertex_groups.new(name='ikA.L')
_vg = ob_cube_001.vertex_groups.new(name='leg1.R')
_vg = ob_cube_001.vertex_groups.new(name='leg2.R')
_vg = ob_cube_001.vertex_groups.new(name='legfoot.R')
_vg = ob_cube_001.vertex_groups.new(name='ikF.R')
_vg = ob_cube_001.vertex_groups.new(name='ikFP.R')
_vg = ob_cube_001.vertex_groups.new(name='ikAP.R')
_vg = ob_cube_001.vertex_groups.new(name='ikA.R')
_m = ob_cube_001.modifiers.new('Armature', 'ARMATURE')
_m.object = ob_armature
ob_cube.parent = ob_armature
ob_cube.matrix_parent_inverse = Matrix(((1.0, 0.0, 0.0, -0.0), (0.0, 1.0, 0.0, -0.0), (0.0, 0.0, 1.0, -5.9), (0.0, 0.0, 0.0, 1.0)))
ob_cube.location = (0.0, 0.0, 0.0)
ob_cube.lock_rotations_4d = False
ob_cube.empty_display_type = 'ARROWS'
ob_cube.lineart.crease_threshold = 0.0
_vg = ob_cube.vertex_groups.new(name='spine1')
_vg.add([0, 1, 2, 3, 24, 25, 113, 114, 115, 116, 117, 118, 119, 120, 145, 146, 147], 1.0, 'REPLACE')
_vg = ob_cube.vertex_groups.new(name='spine2')
for _i, _w in zip([4, 5, 26, 76, 77, 78, 121, 122, 123, 124, 148, 199, 200, 201, 202, 203], [0.4872, 0.7052, 0.4755, 1.0, 1.0, 1.0, 0.4872, 0.7052, 0.393, 0.7698, 0.4755, 1.0, 1.0, 1.0, 1.0, 1.0]): _vg.add([_i], _w, 'REPLACE')
_vg = ob_cube.vertex_groups.new(name='spine3')
for _i, _w in zip([4, 5, 6, 7, 26, 27, 121, 122, 123, 124, 125, 126, 127, 128, 148, 149, 150], [0.5128, 0.2948, 1.0, 1.0, 0.5245, 1.0, 0.5128, 0.2948, 0.607, 0.2302, 1.0, 1.0, 1.0, 1.0, 0.5245, 1.0, 1.0]): _vg.add([_i], _w, 'REPLACE')
_vg = ob_cube.vertex_groups.new(name='spineneck')
_vg.add([103, 104, 105, 106, 228, 229, 230, 231, 232, 233, 234, 235, 236, 237, 238, 239], 1.0, 'REPLACE')
_vg = ob_cube.vertex_groups.new(name='spinehead')
_vg.add([107, 108, 109, 110, 111, 112, 240, 241, 242, 243, 244, 245, 246, 247, 248, 249, 250, 251, 252, 253, 254, 255, 256, 257], 1.0, 'REPLACE')
_vg = ob_cube.vertex_groups.new(name='arm1.L')
_vg.add([44, 45, 46, 47, 48, 49, 50, 51, 52, 53, 54, 55, 56, 57, 58, 59], 1.0, 'REPLACE')
_vg = ob_cube.vertex_groups.new(name='arm2.L')
_vg.add([60, 61, 62, 63, 64, 65, 66, 67, 68, 69, 70, 71, 72, 73, 74, 75], 1.0, 'REPLACE')
_vg = ob_cube.vertex_groups.new(name='armhand.L')
_vg.add([91, 92, 93, 94, 95, 96, 97, 98, 99, 100, 101, 102], 1.0, 'REPLACE')
_vg = ob_cube.vertex_groups.new(name='arm1.R')
_vg.add([167, 168, 169, 170, 171, 172, 173, 174, 175, 176, 177, 178, 179, 180, 181, 182], 1.0, 'REPLACE')
_vg = ob_cube.vertex_groups.new(name='arm2.R')
_vg.add([183, 184, 185, 186, 187, 188, 189, 190, 191, 192, 193, 194, 195, 196, 197, 198], 1.0, 'REPLACE')
_vg = ob_cube.vertex_groups.new(name='armhand.R')
_vg.add([216, 217, 218, 219, 220, 221, 222, 223, 224, 225, 226, 227], 1.0, 'REPLACE')
_vg = ob_cube.vertex_groups.new(name='leg1.L')
_vg.add([8, 9, 10, 11, 12, 13, 14, 15, 16, 17, 18, 19, 20, 21, 22, 23], 1.0, 'REPLACE')
_vg = ob_cube.vertex_groups.new(name='leg2.L')
_vg.add([28, 29, 30, 31, 32, 33, 34, 35, 36, 37, 38, 39, 40, 41, 42, 43], 1.0, 'REPLACE')
_vg = ob_cube.vertex_groups.new(name='legfoot.L')
_vg.add([79, 80, 81, 82, 83, 84, 85, 86, 87, 88, 89, 90], 1.0, 'REPLACE')
_vg = ob_cube.vertex_groups.new(name='ikF.L')
_vg = ob_cube.vertex_groups.new(name='ikFP.L')
_vg = ob_cube.vertex_groups.new(name='ikAP.L')
_vg = ob_cube.vertex_groups.new(name='ikA.L')
_vg = ob_cube.vertex_groups.new(name='leg1.R')
_vg.add([129, 130, 131, 132, 133, 134, 135, 136, 137, 138, 139, 140, 141, 142, 143, 144], 1.0, 'REPLACE')
_vg = ob_cube.vertex_groups.new(name='leg2.R')
_vg.add([151, 152, 153, 154, 155, 156, 157, 158, 159, 160, 161, 162, 163, 164, 165, 166], 1.0, 'REPLACE')
_vg = ob_cube.vertex_groups.new(name='legfoot.R')
_vg.add([204, 205, 206, 207, 208, 209, 210, 211, 212, 213, 214, 215], 1.0, 'REPLACE')
_vg = ob_cube.vertex_groups.new(name='ikF.R')
_vg = ob_cube.vertex_groups.new(name='ikFP.R')
_vg = ob_cube.vertex_groups.new(name='ikAP.R')
_vg = ob_cube.vertex_groups.new(name='ikA.R')
_m = ob_cube.modifiers.new('Armature', 'ARMATURE')
_m.object = ob_armature

# ---- collection membership
col_collection_1.objects.link(ob_armature)
col_collection_1.objects.link(ob_cube_001)
col_collection_1.objects.link(ob_cube)

# ---- scene / render settings (as saved in the file)
scene.frame_start = 5; scene.frame_end = 25; scene.frame_set(0)
scene.render.engine = 'BLENDER_EEVEE_NEXT'
scene.render.resolution_percentage = 50
scene.render.dither_intensity = 0.0
scene.cycles.use_denoising = False
scene.cycles.samples = 128
scene.cycles.sampling_pattern = 'TABULATED_SOBOL'
scene.cycles.light_sampling_threshold = 0.0
scene.cycles.use_adaptive_sampling = False
scene.cycles.use_light_tree = False
scene.cycles.blur_glossy = 0.0
scene.cycles.sample_clamp_indirect = 0.0
scene.view_settings.view_transform = 'Standard'
bpy.context.view_layer.update()

# ---- added for rendering (the .blend has no active camera and no usable light): camera, sun
cam_auto = bpy.data.cameras.new('AutoCamera')
cam_auto.lens = 50.0
cam_auto.sensor_width = 36.0
cam_auto.clip_end = 1000.0
ob_auto_camera = bpy.data.objects.new('AutoCamera', cam_auto)
scene.collection.objects.link(ob_auto_camera)
ob_auto_camera.location = (12.5492, -16.476, 14.3793)
ob_auto_camera.rotation_euler = (1.09748, -7.21219e-08, 0.694738)
scene.camera = ob_auto_camera
light_auto_sun = bpy.data.lights.new('AutoSun', 'SUN')
light_auto_sun.energy = 3.0
light_auto_sun.angle = 0.0523599
ob_auto_sun = bpy.data.objects.new('AutoSun', light_auto_sun)
scene.collection.objects.link(ob_auto_sun)
ob_auto_sun.rotation_euler = (0.872665, 0.174533, 0.523599)
bpy.context.view_layer.update()
